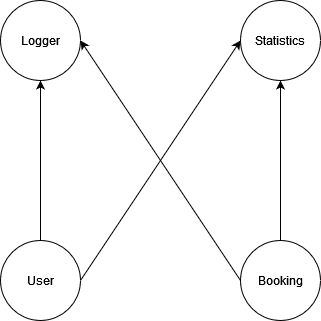

The diagram above was exported from draw.io. Its source (the exported page's mxGraphModel, read from the mxfile embedded in the PNG):
<mxGraphModel dx="1050" dy="566" grid="1" gridSize="10" guides="1" tooltips="1" connect="1" arrows="1" fold="1" page="1" pageScale="1" pageWidth="827" pageHeight="1169" math="0" shadow="0">
  <root>
    <mxCell id="0" />
    <mxCell id="1" parent="0" />
    <mxCell id="37KP-9FI0PfVymjWqKBH-8" style="edgeStyle=orthogonalEdgeStyle;rounded=0;orthogonalLoop=1;jettySize=auto;html=1;exitX=0.5;exitY=0;exitDx=0;exitDy=0;entryX=0.5;entryY=1;entryDx=0;entryDy=0;" edge="1" parent="1" source="37KP-9FI0PfVymjWqKBH-1" target="37KP-9FI0PfVymjWqKBH-4">
      <mxGeometry relative="1" as="geometry" />
    </mxCell>
    <mxCell id="37KP-9FI0PfVymjWqKBH-9" style="rounded=0;orthogonalLoop=1;jettySize=auto;html=1;exitX=1;exitY=0.5;exitDx=0;exitDy=0;entryX=0;entryY=0.5;entryDx=0;entryDy=0;" edge="1" parent="1" source="37KP-9FI0PfVymjWqKBH-1" target="37KP-9FI0PfVymjWqKBH-5">
      <mxGeometry relative="1" as="geometry">
        <mxPoint x="470" y="160" as="targetPoint" />
      </mxGeometry>
    </mxCell>
    <mxCell id="37KP-9FI0PfVymjWqKBH-1" value="User" style="ellipse;whiteSpace=wrap;html=1;aspect=fixed;" vertex="1" parent="1">
      <mxGeometry x="240" y="320" width="80" height="80" as="geometry" />
    </mxCell>
    <mxCell id="37KP-9FI0PfVymjWqKBH-6" style="edgeStyle=orthogonalEdgeStyle;rounded=0;orthogonalLoop=1;jettySize=auto;html=1;entryX=0.5;entryY=1;entryDx=0;entryDy=0;" edge="1" parent="1" source="37KP-9FI0PfVymjWqKBH-3" target="37KP-9FI0PfVymjWqKBH-5">
      <mxGeometry relative="1" as="geometry" />
    </mxCell>
    <mxCell id="37KP-9FI0PfVymjWqKBH-7" style="rounded=0;orthogonalLoop=1;jettySize=auto;html=1;exitX=0;exitY=0.5;exitDx=0;exitDy=0;entryX=1;entryY=0.5;entryDx=0;entryDy=0;" edge="1" parent="1" source="37KP-9FI0PfVymjWqKBH-3" target="37KP-9FI0PfVymjWqKBH-4">
      <mxGeometry relative="1" as="geometry" />
    </mxCell>
    <mxCell id="37KP-9FI0PfVymjWqKBH-3" value="Booking" style="ellipse;whiteSpace=wrap;html=1;aspect=fixed;" vertex="1" parent="1">
      <mxGeometry x="480" y="320" width="80" height="80" as="geometry" />
    </mxCell>
    <mxCell id="37KP-9FI0PfVymjWqKBH-4" value="Logger" style="ellipse;whiteSpace=wrap;html=1;aspect=fixed;" vertex="1" parent="1">
      <mxGeometry x="240" y="80" width="80" height="80" as="geometry" />
    </mxCell>
    <mxCell id="37KP-9FI0PfVymjWqKBH-5" value="Statistics" style="ellipse;whiteSpace=wrap;html=1;aspect=fixed;" vertex="1" parent="1">
      <mxGeometry x="480" y="80" width="80" height="80" as="geometry" />
    </mxCell>
  </root>
</mxGraphModel>